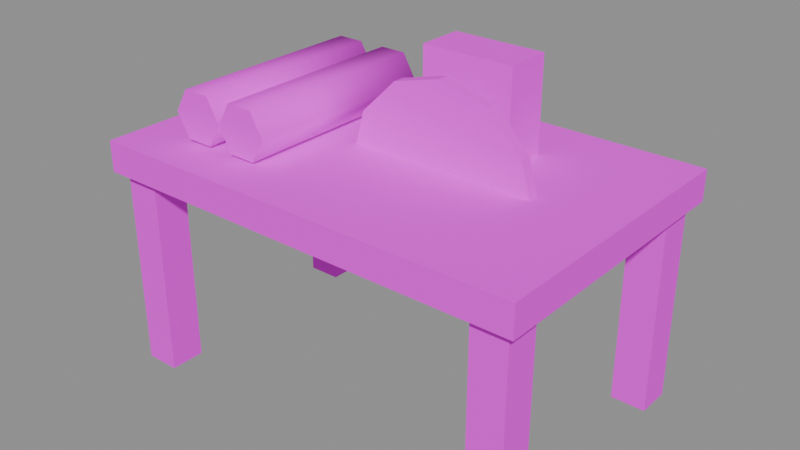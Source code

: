 # Source: mach_saw.blend  (saved by Blender 5.3.31; exported with 4.5.12 LTS)
import bpy
from mathutils import Matrix  # noqa: F401  (used for matrix-valued properties, if any)

bpy.ops.wm.read_factory_settings(use_empty=True)
scene = bpy.context.scene
scene.name = 'Scene'

# ---- images (referenced by path relative to the original .blend; pixels are not part of the script)
import os
ASSET_DIR = os.environ.get("B2B_ASSET_DIR", "")  # directory of the original .blend (textures are referenced by path, not embedded)
HERE = os.path.dirname(os.path.abspath(__file__))  # packed textures are extracted next to this script under _unpacked/

def load_image(name, relpath, width, height, colorspace="sRGB"):
    """Load a texture the original file referenced (path relative to the .blend, or extracted next to this script)."""
    p = next((c for c in (os.path.join(HERE, relpath), os.path.join(ASSET_DIR, relpath)) if relpath and os.path.exists(c)), "")
    if p:
        img = bpy.data.images.load(p, check_existing=True)
        img.name = name
    else:  # same state as the original file: an image datablock whose file is absent (Cycles renders it pink)
        img = bpy.data.images.new(name, width, height)
        img.source = "FILE"
        img.filepath = "//" + (relpath or name)
    img.colorspace_settings.name = colorspace
    return img
img_village_palette_png = load_image('village_palette.png', 'village_palette.png', 1024, 1024, 'sRGB')

# ---- materials (node trees are filled in below, after node groups)
mat_villagepalette = bpy.data.materials.new('VillagePalette')

# ---- material node trees
mat_villagepalette.use_nodes = True; mat_villagepalette.node_tree.nodes.clear()
_N = mat_villagepalette.node_tree.nodes; _L = mat_villagepalette.node_tree.links
n0 = _N.new('ShaderNodeBsdfPrincipled'); n0.name = 'Principled BSDF'; n0.location = (-200, 100)
n0.inputs[2].default_value = 0.9
n0.inputs[10].default_value = 0.005
n1 = _N.new('ShaderNodeOutputMaterial'); n1.name = 'Material Output'; n1.location = (200, 100)
n2 = _N.new('ShaderNodeTexImage'); n2.name = 'Image Texture'; n2.location = (-320, 300)
n2.image = img_village_palette_png
_L.new(n0.outputs[0], n1.inputs[0])
_L.new(n2.outputs[0], n0.inputs[0])
n1.is_active_output = True

# ---- meshes
me_mach_saw = bpy.data.meshes.new('mach_saw')
me_mach_saw.from_pydata([(-2.725, -1.725, 0.0), (-2.275, -1.725, 0.0), (-2.275, -1.275, 0.0), (-2.725, -1.275, 0.0), (-2.725, -1.725, 2.6), (-2.275, -1.725, 2.6), (-2.275, -1.275, 2.6), (-2.725, -1.275, 2.6), (-2.725, 1.275, 0.0), (-2.275, 1.275, 0.0), (-2.275, 1.725, 0.0), (-2.725, 1.725, 0.0), (-2.725, 1.275, 2.6), (-2.275, 1.275, 2.6), (-2.275, 1.725, 2.6), (-2.725, 1.725, 2.6), (2.275, -1.725, 0.0), (2.725, -1.725, 0.0), (2.725, -1.275, 0.0), (2.275, -1.275, 0.0), (2.275, -1.725, 2.6), (2.725, -1.725, 2.6), (2.725, -1.275, 2.6), (2.275, -1.275, 2.6), (2.275, 1.275, 0.0), (2.725, 1.275, 0.0), (2.725, 1.725, 0.0), (2.275, 1.725, 0.0), (2.275, 1.275, 2.6), (2.725, 1.275, 2.6), (2.725, 1.725, 2.6), (2.275, 1.725, 2.6), (-2.85, -1.85, 2.6), (2.85, -1.85, 2.6), (2.85, 1.85, 2.6), (-2.85, 1.85, 2.6), (-2.85, -1.85, 3.0), (2.85, -1.85, 3.0), (2.85, 1.85, 3.0), (-2.85, 1.85, 3.0), (1.85, 0.07, 2.8), (1.683, 0.07, 3.425), (1.225, 0.07, 3.883), (0.6, 0.07, 4.05), (-0.025, 0.07, 3.883), (-0.4825, 0.07, 3.425), (-0.65, 0.07, 2.8), (-0.4825, 0.07, 2.175), (-0.025, 0.07, 1.717), (0.6, 0.07, 1.55), (1.225, 0.07, 1.717), (1.683, 0.07, 2.175), (1.85, -0.07, 2.8), (1.683, -0.07, 3.425), (1.225, -0.07, 3.883), (0.6, -0.07, 4.05), (-0.025, -0.07, 3.883), (-0.4825, -0.07, 3.425), (-0.65, -0.07, 2.8), (-0.4825, -0.07, 2.175), (-0.025, -0.07, 1.717), (0.6, -0.07, 1.55), (1.225, -0.07, 1.717), (1.683, -0.07, 2.175), (0.0, 0.4, 3.0), (1.2, 0.4, 3.0), (1.2, 1.0, 3.0), (0.0, 1.0, 3.0), (0.0, 0.4, 4.2), (1.2, 0.4, 4.2), (1.2, 1.0, 4.2), (0.0, 1.0, 4.2), (-1.55, 1.3, 3.35), (-1.725, 1.3, 3.653), (-2.075, 1.3, 3.653), (-2.25, 1.3, 3.35), (-2.075, 1.3, 3.047), (-1.725, 1.3, 3.047), (-1.55, -1.3, 3.35), (-1.725, -1.3, 3.653), (-2.075, -1.3, 3.653), (-2.25, -1.3, 3.35), (-2.075, -1.3, 3.047), (-1.725, -1.3, 3.047), (-0.85, 1.3, 3.35), (-1.025, 1.3, 3.653), (-1.375, 1.3, 3.653), (-1.55, 1.3, 3.35), (-1.375, 1.3, 3.047), (-1.025, 1.3, 3.047), (-0.85, -1.3, 3.35), (-1.025, -1.3, 3.653), (-1.375, -1.3, 3.653), (-1.55, -1.3, 3.35), (-1.375, -1.3, 3.047), (-1.025, -1.3, 3.047)], [], [(0, 3, 2, 1), (4, 5, 6, 7), (0, 1, 5, 4), (1, 2, 6, 5), (2, 3, 7, 6), (3, 0, 4, 7), (8, 11, 10, 9), (12, 13, 14, 15), (8, 9, 13, 12), (9, 10, 14, 13), (10, 11, 15, 14), (11, 8, 12, 15), (16, 19, 18, 17), (20, 21, 22, 23), (16, 17, 21, 20), (17, 18, 22, 21), (18, 19, 23, 22), (19, 16, 20, 23), (24, 27, 26, 25), (28, 29, 30, 31), (24, 25, 29, 28), (25, 26, 30, 29), (26, 27, 31, 30), (27, 24, 28, 31), (32, 35, 34, 33), (36, 37, 38, 39), (32, 33, 37, 36), (33, 34, 38, 37), (34, 35, 39, 38), (35, 32, 36, 39), (40, 41, 53, 52), (41, 42, 54, 53), (42, 43, 55, 54), (43, 44, 56, 55), (44, 45, 57, 56), (45, 46, 58, 57), (46, 47, 59, 58), (47, 48, 60, 59), (48, 49, 61, 60), (49, 50, 62, 61), (50, 51, 63, 62), (51, 40, 52, 63), (51, 50, 49, 48, 47, 46, 45, 44, 43, 42, 41, 40), (52, 53, 54, 55, 56, 57, 58, 59, 60, 61, 62, 63), (64, 67, 66, 65), (68, 69, 70, 71), (64, 65, 69, 68), (65, 66, 70, 69), (66, 67, 71, 70), (67, 64, 68, 71), (72, 73, 79, 78), (73, 74, 80, 79), (74, 75, 81, 80), (75, 76, 82, 81), (76, 77, 83, 82), (77, 72, 78, 83), (77, 76, 75, 74, 73, 72), (78, 79, 80, 81, 82, 83), (84, 85, 91, 90), (85, 86, 92, 91), (86, 87, 93, 92), (87, 88, 94, 93), (88, 89, 95, 94), (89, 84, 90, 95), (89, 88, 87, 86, 85, 84), (90, 91, 92, 93, 94, 95)])
me_mach_saw.polygons.foreach_set('use_smooth', [0, 0, 0, 0, 0, 0, 0, 0, 0, 0, 0, 0, 0, 0, 0, 0, 0, 0, 0, 0, 0, 0, 0, 0, 0, 0, 0, 0, 0, 0, 0, 0, 0, 0, 0, 0, 0, 0, 0, 0, 0, 0, 0, 0, 0, 0, 0, 0, 0, 0, 1, 1, 1, 1, 1, 1, 0, 0, 1, 1, 1, 1, 1, 1, 0, 0])
_uv = me_mach_saw.uv_layers.new(name='UVMap')
_uv.uv.foreach_set('vector', [0.1172, 0.42, 0.1172, 0.42, 0.1172, 0.42, 0.1172, 0.42, 0.1172, 0.6, 0.1172, 0.6, 0.1172, 0.6, 0.1172, 0.6, 0.1172, 0.42, 0.1172, 0.42, 0.1172, 0.6, 0.1172, 0.6, 0.1172, 0.42, 0.1172, 0.42, 0.1172, 0.6, 0.1172, 0.6, 0.1172, 0.42, 0.1172, 0.42, 0.1172, 0.6, 0.1172, 0.6, 0.1172, 0.42, 0.1172, 0.42, 0.1172, 0.6, 0.1172, 0.6, 0.1172, 0.42, 0.1172, 0.42, 0.1172, 0.42, 0.1172, 0.42, 0.1172, 0.6, 0.1172, 0.6, 0.1172, 0.6, 0.1172, 0.6, 0.1172, 0.42, 0.1172, 0.42, 0.1172, 0.6, 0.1172, 0.6, 0.1172, 0.42, 0.1172, 0.42, 0.1172, 0.6, 0.1172, 0.6, 0.1172, 0.42, 0.1172, 0.42, 0.1172, 0.6, 0.1172, 0.6, 0.1172, 0.42, 0.1172, 0.42, 0.1172, 0.6, 0.1172, 0.6, 0.1172, 0.42, 0.1172, 0.42, 0.1172, 0.42, 0.1172, 0.42, 0.1172, 0.6, 0.1172, 0.6, 0.1172, 0.6, 0.1172, 0.6, 0.1172, 0.42, 0.1172, 0.42, 0.1172, 0.6, 0.1172, 0.6, 0.1172, 0.42, 0.1172, 0.42, 0.1172, 0.6, 0.1172, 0.6, 0.1172, 0.42, 0.1172, 0.42, 0.1172, 0.6, 0.1172, 0.6, 0.1172, 0.42, 0.1172, 0.42, 0.1172, 0.6, 0.1172, 0.6, 0.1172, 0.42, 0.1172, 0.42, 0.1172, 0.42, 0.1172, 0.42, 0.1172, 0.6, 0.1172, 0.6, 0.1172, 0.6, 0.1172, 0.6, 0.1172, 0.42, 0.1172, 0.42, 0.1172, 0.6, 0.1172, 0.6, 0.1172, 0.42, 0.1172, 0.42, 0.1172, 0.6, 0.1172, 0.6, 0.1172, 0.42, 0.1172, 0.42, 0.1172, 0.6, 0.1172, 0.6, 0.1172, 0.42, 0.1172, 0.42, 0.1172, 0.6, 0.1172, 0.6, 0.1484, 0.42, 0.1484, 0.42, 0.1484, 0.42, 0.1484, 0.42, 0.1484, 0.6, 0.1484, 0.6, 0.1484, 0.6, 0.1484, 0.6, 0.1484, 0.42, 0.1484, 0.42, 0.1484, 0.6, 0.1484, 0.6, 0.1484, 0.42, 0.1484, 0.42, 0.1484, 0.6, 0.1484, 0.6, 0.1484, 0.42, 0.1484, 0.42, 0.1484, 0.6, 0.1484, 0.6, 0.1484, 0.42, 0.1484, 0.42, 0.1484, 0.6, 0.1484, 0.6, 0.2578, 0.51, 0.2578, 0.555, 0.2578, 0.555, 0.2578, 0.51, 0.2578, 0.555, 0.2578, 0.5879, 0.2578, 0.5879, 0.2578, 0.555, 0.2578, 0.5879, 0.2578, 0.6, 0.2578, 0.6, 0.2578, 0.5879, 0.2578, 0.6, 0.2578, 0.5879, 0.2578, 0.5879, 0.2578, 0.6, 0.2578, 0.5879, 0.2578, 0.555, 0.2578, 0.555, 0.2578, 0.5879, 0.2578, 0.555, 0.2578, 0.51, 0.2578, 0.51, 0.2578, 0.555, 0.2578, 0.51, 0.2578, 0.465, 0.2578, 0.465, 0.2578, 0.51, 0.2578, 0.465, 0.2578, 0.4321, 0.2578, 0.4321, 0.2578, 0.465, 0.2578, 0.4321, 0.2578, 0.42, 0.2578, 0.42, 0.2578, 0.4321, 0.2578, 0.42, 0.2578, 0.4321, 0.2578, 0.4321, 0.2578, 0.42, 0.2578, 0.4321, 0.2578, 0.465, 0.2578, 0.465, 0.2578, 0.4321, 0.2578, 0.465, 0.2578, 0.51, 0.2578, 0.51, 0.2578, 0.465, 0.2578, 0.465, 0.2578, 0.4321, 0.2578, 0.42, 0.2578, 0.4321, 0.2578, 0.465, 0.2578, 0.51, 0.2578, 0.555, 0.2578, 0.5879, 0.2578, 0.6, 0.2578, 0.5879, 0.2578, 0.555, 0.2578, 0.51, 0.2578, 0.51, 0.2578, 0.555, 0.2578, 0.5879, 0.2578, 0.6, 0.2578, 0.5879, 0.2578, 0.555, 0.2578, 0.51, 0.2578, 0.465, 0.2578, 0.4321, 0.2578, 0.42, 0.2578, 0.4321, 0.2578, 0.465, 0.1172, 0.42, 0.1172, 0.42, 0.1172, 0.42, 0.1172, 0.42, 0.1172, 0.6, 0.1172, 0.6, 0.1172, 0.6, 0.1172, 0.6, 0.1172, 0.42, 0.1172, 0.42, 0.1172, 0.6, 0.1172, 0.6, 0.1172, 0.42, 0.1172, 0.42, 0.1172, 0.6, 0.1172, 0.6, 0.1172, 0.42, 0.1172, 0.42, 0.1172, 0.6, 0.1172, 0.6, 0.1172, 0.42, 0.1172, 0.42, 0.1172, 0.6, 0.1172, 0.6, 0.7109, 0.51, 0.7109, 0.6, 0.7109, 0.6, 0.7109, 0.51, 0.7109, 0.6, 0.7109, 0.6, 0.7109, 0.6, 0.7109, 0.6, 0.7109, 0.6, 0.7109, 0.51, 0.7109, 0.51, 0.7109, 0.6, 0.7109, 0.51, 0.7109, 0.42, 0.7109, 0.42, 0.7109, 0.51, 0.7109, 0.42, 0.7109, 0.42, 0.7109, 0.42, 0.7109, 0.42, 0.7109, 0.42, 0.7109, 0.51, 0.7109, 0.51, 0.7109, 0.42, 0.7109, 0.42, 0.7109, 0.42, 0.7109, 0.51, 0.7109, 0.6, 0.7109, 0.6, 0.7109, 0.51, 0.7109, 0.51, 0.7109, 0.6, 0.7109, 0.6, 0.7109, 0.51, 0.7109, 0.42, 0.7109, 0.42, 0.7109, 0.51, 0.7109, 0.6, 0.7109, 0.6, 0.7109, 0.51, 0.7109, 0.6, 0.7109, 0.6, 0.7109, 0.6, 0.7109, 0.6, 0.7109, 0.6, 0.7109, 0.51, 0.7109, 0.51, 0.7109, 0.6, 0.7109, 0.51, 0.7109, 0.42, 0.7109, 0.42, 0.7109, 0.51, 0.7109, 0.42, 0.7109, 0.42, 0.7109, 0.42, 0.7109, 0.42, 0.7109, 0.42, 0.7109, 0.51, 0.7109, 0.51, 0.7109, 0.42, 0.7109, 0.42, 0.7109, 0.42, 0.7109, 0.51, 0.7109, 0.6, 0.7109, 0.6, 0.7109, 0.51, 0.7109, 0.51, 0.7109, 0.6, 0.7109, 0.6, 0.7109, 0.51, 0.7109, 0.42, 0.7109, 0.42])
me_mach_saw.materials.append(mat_villagepalette)
me_mach_saw.update()

# ---- objects
ob_mach_saw = bpy.data.objects.new('mach_saw', me_mach_saw)

# ---- transforms, parenting, visibility, modifiers, constraints
ob_mach_saw.location = (0.0, 0.0, 0.0)

# ---- collection membership
scene.collection.objects.link(ob_mach_saw)

# ---- scene / render settings (as saved in the file)
scene.frame_start = 1; scene.frame_end = 250; scene.frame_set(1)
scene.render.engine = 'BLENDER_EEVEE_NEXT'
scene.render.bake_bias = 0.0
scene.render.bake_samples = 0
scene.render.compositor_device = 'GPU'
scene.eevee.use_volume_custom_range = False
scene.eevee.fast_gi_thickness_near = 0.1
scene.eevee.fast_gi_thickness_far = 0.0
scene.eevee.ray_tracing_options.screen_trace_thickness = 0.1
bpy.context.view_layer.update()

# ---- added for rendering (the .blend has no active camera and no usable light): camera, sun + grey world if the file has none
cam_auto = bpy.data.cameras.new('AutoCamera')
cam_auto.lens = 50.0
cam_auto.sensor_width = 36.0
cam_auto.clip_end = 1000.0
ob_auto_camera = bpy.data.objects.new('AutoCamera', cam_auto)
scene.collection.objects.link(ob_auto_camera)
ob_auto_camera.location = (7.39138, -8.86966, 8.0131)
ob_auto_camera.rotation_euler = (1.09748, -7.21219e-08, 0.694738)
scene.camera = ob_auto_camera
light_auto_sun = bpy.data.lights.new('AutoSun', 'SUN')
light_auto_sun.energy = 3.0
light_auto_sun.angle = 0.0523599
ob_auto_sun = bpy.data.objects.new('AutoSun', light_auto_sun)
scene.collection.objects.link(ob_auto_sun)
ob_auto_sun.rotation_euler = (0.872665, 0.174533, 0.523599)
if scene.world is None:
    world_auto = bpy.data.worlds.new('AutoWorld')
    world_auto.color = (0.3, 0.3, 0.3)
    scene.world = world_auto
bpy.context.view_layer.update()
